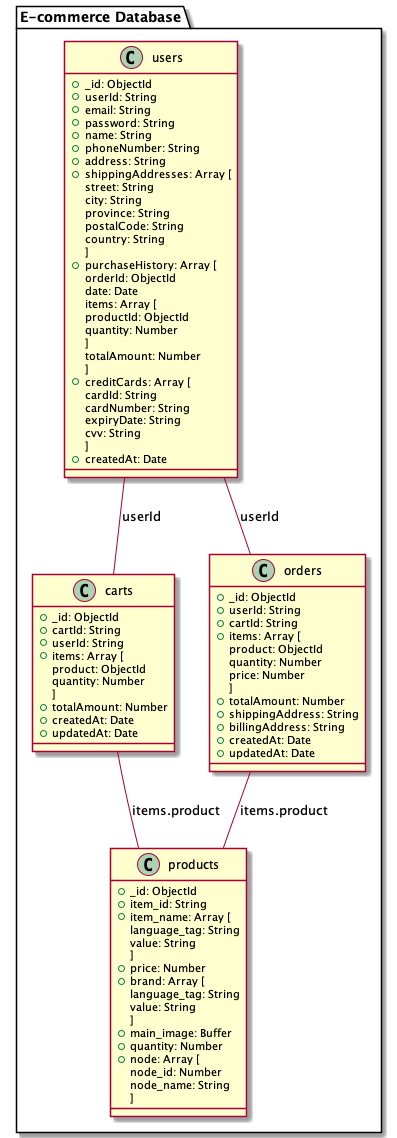

The diagram above was rendered by PlantUML. Its source (embedded in the PNG):
@startuml E-commerce MongoDB Schema

' MongoDB Collections
package "E-commerce Database" {
    class "users" as users {
        + _id: ObjectId
        + userId: String
        + email: String
        + password: String
        + name: String
        + phoneNumber: String
        + address: String
        + shippingAddresses: Array [
            street: String
            city: String
            province: String
            postalCode: String
            country: String
        ]
        + purchaseHistory: Array [
            orderId: ObjectId
            date: Date
            items: Array [
                productId: ObjectId
                quantity: Number
            ]
            totalAmount: Number
        ]
        + creditCards: Array [
            cardId: String
            cardNumber: String
            expiryDate: String
            cvv: String
        ]
        + createdAt: Date
    }

    class "products" as products {
        + _id: ObjectId
        + item_id: String
        + item_name: Array [
            language_tag: String
            value: String
        ]
        + price: Number
        + brand: Array [
            language_tag: String
            value: String
        ]
        + main_image: Buffer
        + quantity: Number
        + node: Array [
            node_id: Number
            node_name: String
        ]
    }

    class "carts" as carts {
        + _id: ObjectId
        + cartId: String
        + userId: String
        + items: Array [
            product: ObjectId
            quantity: Number
        ]
        + totalAmount: Number
        + createdAt: Date
        + updatedAt: Date
    }

    class "orders" as orders {
        + _id: ObjectId
        + userId: String
        + cartId: String
        + items: Array [
            product: ObjectId
            quantity: Number
            price: Number
        ]
        + totalAmount: Number
        + shippingAddress: String
        + billingAddress: String
        + createdAt: Date
        + updatedAt: Date
    }
}

' Relationships
users -- orders : userId
users -- carts : userId
orders -- products : items.product
carts -- products : items.product

' note "MongoDB NoSQL Schema\nCollections use embedded documents\nfor one-to-many relationships" as N1

' note "References between collections\nuse ObjectId for relationships\ninstead of traditional foreign keys" as N2

@enduml